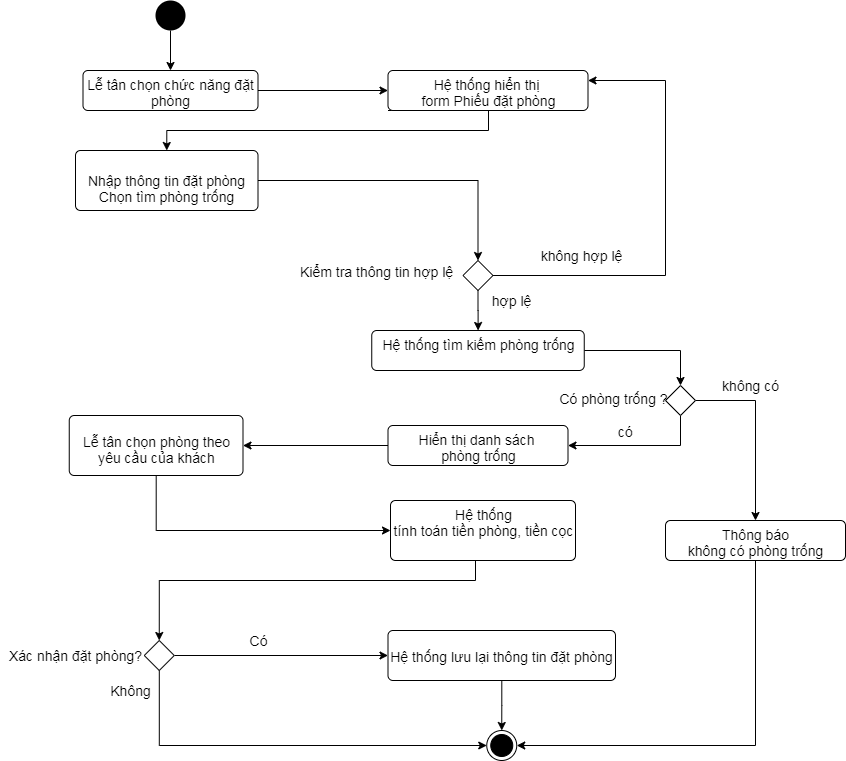

The diagram above was exported from draw.io. Its source (the exported page's mxGraphModel, read from the mxfile embedded in the PNG):
<mxGraphModel dx="1695" dy="482" grid="1" gridSize="10" guides="1" tooltips="1" connect="1" arrows="1" fold="1" page="1" pageScale="1" pageWidth="827" pageHeight="1169" math="0" shadow="0">
  <root>
    <mxCell id="0" />
    <mxCell id="1" parent="0" />
    <mxCell id="clXMpkl0ZPkLY-gYG9pI-5" value="" style="edgeStyle=orthogonalEdgeStyle;rounded=0;orthogonalLoop=1;jettySize=auto;html=1;" parent="1" source="clXMpkl0ZPkLY-gYG9pI-3" target="clXMpkl0ZPkLY-gYG9pI-4" edge="1">
      <mxGeometry relative="1" as="geometry" />
    </mxCell>
    <mxCell id="clXMpkl0ZPkLY-gYG9pI-3" value="" style="ellipse;fillColor=#000000;strokeColor=none;" parent="1" vertex="1">
      <mxGeometry x="130" y="40" width="30" height="30" as="geometry" />
    </mxCell>
    <mxCell id="clXMpkl0ZPkLY-gYG9pI-16" style="edgeStyle=orthogonalEdgeStyle;rounded=0;orthogonalLoop=1;jettySize=auto;html=1;entryX=0;entryY=0.5;entryDx=0;entryDy=0;" parent="1" source="clXMpkl0ZPkLY-gYG9pI-4" target="clXMpkl0ZPkLY-gYG9pI-6" edge="1">
      <mxGeometry relative="1" as="geometry" />
    </mxCell>
    <mxCell id="clXMpkl0ZPkLY-gYG9pI-4" value="&lt;font style=&quot;font-size: 14px&quot;&gt;Lễ tân chọn chức năng đặt&lt;br&gt;phòng&lt;/font&gt;" style="html=1;align=center;verticalAlign=top;rounded=1;absoluteArcSize=1;arcSize=10;dashed=0;" parent="1" vertex="1">
      <mxGeometry x="57.5" y="110" width="175" height="40" as="geometry" />
    </mxCell>
    <mxCell id="y1d6TThmWL8WwtIHVfHk-31" style="edgeStyle=orthogonalEdgeStyle;rounded=0;orthogonalLoop=1;jettySize=auto;html=1;exitX=0;exitY=1;exitDx=0;exitDy=0;entryX=0.5;entryY=0;entryDx=0;entryDy=0;" parent="1" source="clXMpkl0ZPkLY-gYG9pI-6" target="clXMpkl0ZPkLY-gYG9pI-7" edge="1">
      <mxGeometry relative="1" as="geometry">
        <Array as="points">
          <mxPoint x="463" y="150" />
          <mxPoint x="463" y="170" />
          <mxPoint x="141" y="170" />
        </Array>
      </mxGeometry>
    </mxCell>
    <mxCell id="clXMpkl0ZPkLY-gYG9pI-6" value="&lt;font style=&quot;font-size: 14px&quot;&gt;Hệ thống hiển thị &lt;br&gt;form Phiếu đặt phòng&lt;/font&gt;" style="html=1;align=center;verticalAlign=top;rounded=1;absoluteArcSize=1;arcSize=10;dashed=0;" parent="1" vertex="1">
      <mxGeometry x="362.5" y="110" width="200" height="40" as="geometry" />
    </mxCell>
    <mxCell id="y1d6TThmWL8WwtIHVfHk-30" style="edgeStyle=orthogonalEdgeStyle;rounded=0;orthogonalLoop=1;jettySize=auto;html=1;entryX=0.5;entryY=0;entryDx=0;entryDy=0;" parent="1" source="clXMpkl0ZPkLY-gYG9pI-7" target="clXMpkl0ZPkLY-gYG9pI-29" edge="1">
      <mxGeometry relative="1" as="geometry">
        <mxPoint x="327.8699999999999" y="220" as="targetPoint" />
      </mxGeometry>
    </mxCell>
    <mxCell id="clXMpkl0ZPkLY-gYG9pI-7" value="&lt;font style=&quot;font-size: 14px&quot;&gt;&lt;br&gt;Nhập thông tin đặt phòng&lt;br&gt;Chọn tìm phòng trống&lt;br&gt;&lt;/font&gt;" style="html=1;align=center;verticalAlign=top;rounded=1;absoluteArcSize=1;arcSize=10;dashed=0;" parent="1" vertex="1">
      <mxGeometry x="50" y="190" width="182.5" height="60" as="geometry" />
    </mxCell>
    <mxCell id="clXMpkl0ZPkLY-gYG9pI-41" value="" style="edgeStyle=orthogonalEdgeStyle;rounded=0;orthogonalLoop=1;jettySize=auto;html=1;" parent="1" source="clXMpkl0ZPkLY-gYG9pI-9" target="clXMpkl0ZPkLY-gYG9pI-40" edge="1">
      <mxGeometry relative="1" as="geometry" />
    </mxCell>
    <mxCell id="clXMpkl0ZPkLY-gYG9pI-9" value="&lt;font style=&quot;font-size: 14px&quot;&gt;Hệ thống tìm kiếm phòng trống&lt;/font&gt;" style="html=1;align=center;verticalAlign=top;rounded=1;absoluteArcSize=1;arcSize=10;dashed=0;" parent="1" vertex="1">
      <mxGeometry x="346.25" y="370" width="212.5" height="40" as="geometry" />
    </mxCell>
    <mxCell id="_aZ7z_RKbize0FFgy3Re-1" style="edgeStyle=orthogonalEdgeStyle;rounded=0;orthogonalLoop=1;jettySize=auto;html=1;entryX=0;entryY=0.5;entryDx=0;entryDy=0;" parent="1" source="clXMpkl0ZPkLY-gYG9pI-10" target="clXMpkl0ZPkLY-gYG9pI-11" edge="1">
      <mxGeometry relative="1" as="geometry">
        <Array as="points">
          <mxPoint x="131" y="570" />
        </Array>
      </mxGeometry>
    </mxCell>
    <mxCell id="clXMpkl0ZPkLY-gYG9pI-10" value="&lt;p class=&quot;MsoNormal&quot;&gt;&lt;font style=&quot;font-size: 14px&quot;&gt;Lễ tân chọn phòng theo&lt;br&gt;yêu cầu của khách&lt;/font&gt;&lt;br&gt;&lt;/p&gt;" style="html=1;align=center;verticalAlign=top;rounded=1;absoluteArcSize=1;arcSize=10;dashed=0;" parent="1" vertex="1">
      <mxGeometry x="43.75" y="455" width="173.75" height="60" as="geometry" />
    </mxCell>
    <mxCell id="y1d6TThmWL8WwtIHVfHk-26" style="edgeStyle=orthogonalEdgeStyle;rounded=0;orthogonalLoop=1;jettySize=auto;html=1;entryX=0.5;entryY=0;entryDx=0;entryDy=0;" parent="1" source="clXMpkl0ZPkLY-gYG9pI-11" target="clXMpkl0ZPkLY-gYG9pI-48" edge="1">
      <mxGeometry relative="1" as="geometry">
        <Array as="points">
          <mxPoint x="450" y="620" />
          <mxPoint x="134" y="620" />
        </Array>
        <mxPoint x="217.5" y="620" as="targetPoint" />
      </mxGeometry>
    </mxCell>
    <mxCell id="clXMpkl0ZPkLY-gYG9pI-11" value="&lt;font style=&quot;font-size: 14px&quot;&gt;Hệ thống&lt;br&gt;tính toán tiền phòng, tiền cọc&lt;/font&gt;" style="html=1;align=center;verticalAlign=top;rounded=1;absoluteArcSize=1;arcSize=10;dashed=0;" parent="1" vertex="1">
      <mxGeometry x="365" y="540" width="185" height="60" as="geometry" />
    </mxCell>
    <mxCell id="clXMpkl0ZPkLY-gYG9pI-26" value="" style="edgeStyle=orthogonalEdgeStyle;rounded=0;orthogonalLoop=1;jettySize=auto;html=1;" parent="1" source="clXMpkl0ZPkLY-gYG9pI-13" target="clXMpkl0ZPkLY-gYG9pI-25" edge="1">
      <mxGeometry relative="1" as="geometry" />
    </mxCell>
    <mxCell id="clXMpkl0ZPkLY-gYG9pI-13" value="&lt;p class=&quot;MsoNormal&quot;&gt;&lt;font style=&quot;font-size: 14px&quot;&gt;Hệ thống lưu lại thông tin đặt phòng&lt;/font&gt;&lt;/p&gt;" style="html=1;align=center;verticalAlign=top;rounded=1;absoluteArcSize=1;arcSize=10;dashed=0;" parent="1" vertex="1">
      <mxGeometry x="362.5" y="670" width="227.5" height="50" as="geometry" />
    </mxCell>
    <mxCell id="clXMpkl0ZPkLY-gYG9pI-25" value="" style="ellipse;html=1;shape=endState;fillColor=#000000;strokeColor=#000000;" parent="1" vertex="1">
      <mxGeometry x="461.25" y="770" width="30" height="30" as="geometry" />
    </mxCell>
    <mxCell id="y1d6TThmWL8WwtIHVfHk-20" style="edgeStyle=orthogonalEdgeStyle;rounded=0;orthogonalLoop=1;jettySize=auto;html=1;entryX=1;entryY=0.25;entryDx=0;entryDy=0;" parent="1" source="clXMpkl0ZPkLY-gYG9pI-29" target="clXMpkl0ZPkLY-gYG9pI-6" edge="1">
      <mxGeometry relative="1" as="geometry">
        <Array as="points">
          <mxPoint x="640" y="315" />
          <mxPoint x="640" y="120" />
        </Array>
      </mxGeometry>
    </mxCell>
    <mxCell id="y1d6TThmWL8WwtIHVfHk-21" value="" style="edgeStyle=orthogonalEdgeStyle;rounded=0;orthogonalLoop=1;jettySize=auto;html=1;" parent="1" source="clXMpkl0ZPkLY-gYG9pI-29" target="clXMpkl0ZPkLY-gYG9pI-9" edge="1">
      <mxGeometry relative="1" as="geometry" />
    </mxCell>
    <mxCell id="clXMpkl0ZPkLY-gYG9pI-29" value="" style="rhombus;" parent="1" vertex="1">
      <mxGeometry x="437.5" y="300" width="30" height="30" as="geometry" />
    </mxCell>
    <mxCell id="clXMpkl0ZPkLY-gYG9pI-38" value="&lt;font style=&quot;font-size: 14px&quot;&gt;không hợp lệ&lt;/font&gt;" style="text;html=1;align=center;verticalAlign=middle;resizable=0;points=[];autosize=1;" parent="1" vertex="1">
      <mxGeometry x="506.25" y="285" width="100" height="20" as="geometry" />
    </mxCell>
    <mxCell id="clXMpkl0ZPkLY-gYG9pI-39" value="&lt;font style=&quot;font-size: 14px&quot;&gt;hợp lệ&lt;/font&gt;" style="text;html=1;align=center;verticalAlign=middle;resizable=0;points=[];autosize=1;" parent="1" vertex="1">
      <mxGeometry x="456.25" y="330" width="60" height="20" as="geometry" />
    </mxCell>
    <mxCell id="y1d6TThmWL8WwtIHVfHk-2" style="edgeStyle=orthogonalEdgeStyle;rounded=0;orthogonalLoop=1;jettySize=auto;html=1;entryX=0.5;entryY=0;entryDx=0;entryDy=0;" parent="1" source="clXMpkl0ZPkLY-gYG9pI-40" target="y1d6TThmWL8WwtIHVfHk-1" edge="1">
      <mxGeometry relative="1" as="geometry">
        <Array as="points">
          <mxPoint x="730" y="440" />
        </Array>
      </mxGeometry>
    </mxCell>
    <mxCell id="y1d6TThmWL8WwtIHVfHk-16" style="edgeStyle=orthogonalEdgeStyle;rounded=0;orthogonalLoop=1;jettySize=auto;html=1;entryX=1;entryY=0.5;entryDx=0;entryDy=0;" parent="1" source="clXMpkl0ZPkLY-gYG9pI-40" target="y1d6TThmWL8WwtIHVfHk-11" edge="1">
      <mxGeometry relative="1" as="geometry">
        <Array as="points">
          <mxPoint x="655" y="485" />
        </Array>
      </mxGeometry>
    </mxCell>
    <mxCell id="clXMpkl0ZPkLY-gYG9pI-40" value="" style="rhombus;" parent="1" vertex="1">
      <mxGeometry x="640" y="425" width="30" height="30" as="geometry" />
    </mxCell>
    <mxCell id="clXMpkl0ZPkLY-gYG9pI-45" value="&lt;font style=&quot;font-size: 14px&quot;&gt;không có&lt;/font&gt;" style="text;html=1;align=center;verticalAlign=middle;resizable=0;points=[];autosize=1;" parent="1" vertex="1">
      <mxGeometry x="690" y="415" width="70" height="20" as="geometry" />
    </mxCell>
    <mxCell id="clXMpkl0ZPkLY-gYG9pI-46" value="&lt;font style=&quot;font-size: 14px&quot;&gt;có&lt;/font&gt;" style="text;html=1;align=center;verticalAlign=middle;resizable=0;points=[];autosize=1;" parent="1" vertex="1">
      <mxGeometry x="585" y="461" width="30" height="20" as="geometry" />
    </mxCell>
    <mxCell id="clXMpkl0ZPkLY-gYG9pI-54" style="edgeStyle=orthogonalEdgeStyle;rounded=0;orthogonalLoop=1;jettySize=auto;html=1;entryX=0;entryY=0.5;entryDx=0;entryDy=0;" parent="1" source="clXMpkl0ZPkLY-gYG9pI-48" target="clXMpkl0ZPkLY-gYG9pI-13" edge="1">
      <mxGeometry relative="1" as="geometry" />
    </mxCell>
    <mxCell id="y1d6TThmWL8WwtIHVfHk-4" style="edgeStyle=orthogonalEdgeStyle;rounded=0;orthogonalLoop=1;jettySize=auto;html=1;entryX=0;entryY=0.5;entryDx=0;entryDy=0;" parent="1" source="clXMpkl0ZPkLY-gYG9pI-48" target="clXMpkl0ZPkLY-gYG9pI-25" edge="1">
      <mxGeometry relative="1" as="geometry">
        <Array as="points">
          <mxPoint x="134" y="785" />
        </Array>
      </mxGeometry>
    </mxCell>
    <mxCell id="clXMpkl0ZPkLY-gYG9pI-48" value="" style="rhombus;" parent="1" vertex="1">
      <mxGeometry x="118.75" y="680" width="30" height="30" as="geometry" />
    </mxCell>
    <mxCell id="clXMpkl0ZPkLY-gYG9pI-55" value="&lt;font style=&quot;font-size: 14px&quot;&gt;Có&lt;/font&gt;" style="text;html=1;align=center;verticalAlign=middle;resizable=0;points=[];autosize=1;" parent="1" vertex="1">
      <mxGeometry x="217.5" y="670" width="30" height="20" as="geometry" />
    </mxCell>
    <mxCell id="clXMpkl0ZPkLY-gYG9pI-58" value="&lt;font style=&quot;font-size: 14px&quot;&gt;Không&lt;/font&gt;" style="text;html=1;align=center;verticalAlign=middle;resizable=0;points=[];autosize=1;" parent="1" vertex="1">
      <mxGeometry x="75" y="720" width="60" height="20" as="geometry" />
    </mxCell>
    <mxCell id="y1d6TThmWL8WwtIHVfHk-3" style="edgeStyle=orthogonalEdgeStyle;rounded=0;orthogonalLoop=1;jettySize=auto;html=1;entryX=1;entryY=0.5;entryDx=0;entryDy=0;" parent="1" source="y1d6TThmWL8WwtIHVfHk-1" target="clXMpkl0ZPkLY-gYG9pI-25" edge="1">
      <mxGeometry relative="1" as="geometry">
        <Array as="points">
          <mxPoint x="730" y="785" />
        </Array>
      </mxGeometry>
    </mxCell>
    <mxCell id="y1d6TThmWL8WwtIHVfHk-1" value="&lt;span style=&quot;font-size: 14px&quot;&gt;Thông báo&lt;br&gt;không có phòng trống&lt;br&gt;&lt;/span&gt;" style="html=1;align=center;verticalAlign=top;rounded=1;absoluteArcSize=1;arcSize=10;dashed=0;" parent="1" vertex="1">
      <mxGeometry x="640" y="560" width="180" height="40" as="geometry" />
    </mxCell>
    <mxCell id="y1d6TThmWL8WwtIHVfHk-23" style="edgeStyle=orthogonalEdgeStyle;rounded=0;orthogonalLoop=1;jettySize=auto;html=1;exitX=0;exitY=0.5;exitDx=0;exitDy=0;entryX=1;entryY=0.5;entryDx=0;entryDy=0;" parent="1" source="y1d6TThmWL8WwtIHVfHk-11" target="clXMpkl0ZPkLY-gYG9pI-10" edge="1">
      <mxGeometry relative="1" as="geometry" />
    </mxCell>
    <mxCell id="y1d6TThmWL8WwtIHVfHk-11" value="&lt;font style=&quot;font-size: 14px&quot;&gt;Hiển thị danh sách &lt;br&gt;phòng trống&lt;/font&gt;" style="html=1;align=center;verticalAlign=top;rounded=1;absoluteArcSize=1;arcSize=10;dashed=0;" parent="1" vertex="1">
      <mxGeometry x="362.5" y="465" width="180" height="40" as="geometry" />
    </mxCell>
    <mxCell id="QF1VidfAtPM4yH8dxDFk-1" value="&lt;font style=&quot;font-size: 14px&quot;&gt;Kiểm tra thông tin hợp lệ&amp;nbsp;&lt;/font&gt;" style="text;html=1;align=center;verticalAlign=middle;resizable=0;points=[];autosize=1;" parent="1" vertex="1">
      <mxGeometry x="268" y="301" width="170" height="20" as="geometry" />
    </mxCell>
    <mxCell id="QF1VidfAtPM4yH8dxDFk-2" value="&lt;font style=&quot;font-size: 14px&quot;&gt;Có phòng trống ?&lt;/font&gt;" style="text;html=1;align=center;verticalAlign=middle;resizable=0;points=[];autosize=1;" parent="1" vertex="1">
      <mxGeometry x="528" y="428" width="120" height="20" as="geometry" />
    </mxCell>
    <mxCell id="QF1VidfAtPM4yH8dxDFk-3" value="&lt;font style=&quot;font-size: 14px&quot;&gt;Xác nhận đặt phòng?&lt;/font&gt;" style="text;html=1;align=center;verticalAlign=middle;resizable=0;points=[];autosize=1;" parent="1" vertex="1">
      <mxGeometry x="-25" y="685" width="150" height="20" as="geometry" />
    </mxCell>
  </root>
</mxGraphModel>